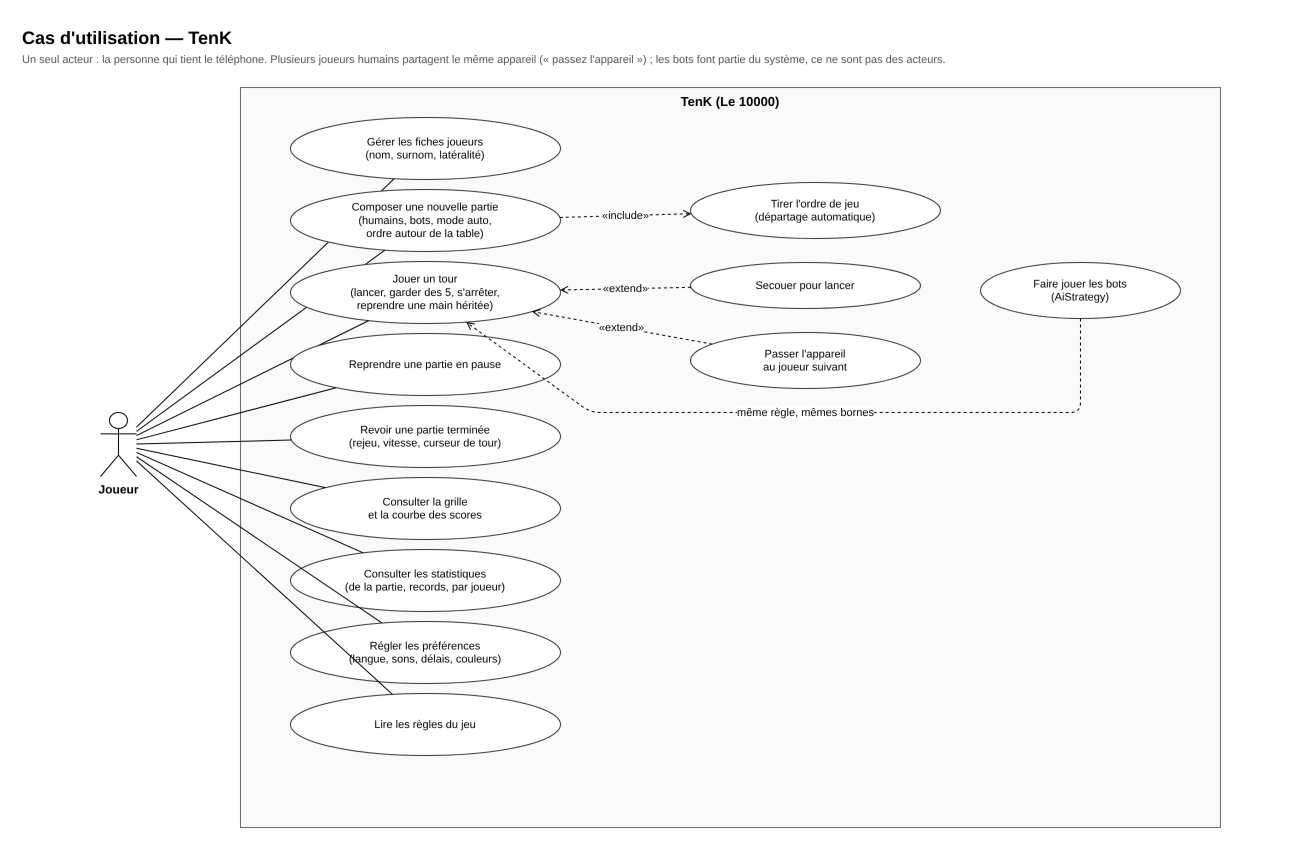

The diagram above was exported from draw.io. Its source (the exported page's mxGraphModel, read from the mxfile embedded in the PNG):
<mxGraphModel dx="1400" dy="900" grid="0" gridSize="10" guides="1" tooltips="1" connect="1" arrows="1" fold="1" page="0" pageScale="1" math="0" shadow="0">
  <root>
    <mxCell id="0" />
    <mxCell id="1" parent="0" />
    <mxCell id="t1" value="Cas d'utilisation — TenK" style="text;html=1;fontSize=18;fontStyle=1;align=left;verticalAlign=top;" vertex="1" parent="1">
      <mxGeometry x="30" y="8" width="1200" height="26" as="geometry" />
    </mxCell>
    <mxCell id="t2" value="Un seul acteur : la personne qui tient le téléphone. Plusieurs joueurs humains partagent le même appareil (« passez l'appareil ») ; les bots font partie du système, ce ne sont pas des acteurs." style="text;html=1;fontSize=11;fontColor=#555555;align=left;verticalAlign=top;whiteSpace=wrap;" vertex="1" parent="1">
      <mxGeometry x="30" y="34" width="1250" height="32" as="geometry" />
    </mxCell>
    <mxCell id="sys" value="TenK (Le 10000)" style="rounded=0;whiteSpace=wrap;html=1;fontSize=13;fontStyle=1;verticalAlign=top;fillColor=#fafafa;strokeColor=#666666;" vertex="1" parent="1">
      <mxGeometry x="250" y="75" width="980" height="740" as="geometry" />
    </mxCell>
    <mxCell id="J" value="Joueur" style="shape=umlActor;verticalLabelPosition=bottom;verticalAlign=top;html=1;fontSize=12;fontStyle=1;" vertex="1" parent="1">
      <mxGeometry x="110" y="400" width="36" height="64" as="geometry" />
    </mxCell>
    <mxCell id="u1" value="Gérer les fiches joueurs&lt;br/&gt;(nom, surnom, latéralité)" style="ellipse;whiteSpace=wrap;html=1;fontSize=11;fillColor=#ffffff;strokeColor=#333333;" vertex="1" parent="1">
      <mxGeometry x="300" y="105" width="270" height="62" as="geometry" />
    </mxCell>
    <mxCell id="e1" value="" style="endArrow=none;html=1;fontSize=11;labelBackgroundColor=#ffffff;" edge="1" parent="1" source="J" target="u1">
      <mxGeometry relative="1" as="geometry" />
    </mxCell>
    <mxCell id="u2" value="Composer une nouvelle partie&lt;br/&gt;(humains, bots, mode auto,&lt;br/&gt;ordre autour de la table)" style="ellipse;whiteSpace=wrap;html=1;fontSize=11;fillColor=#ffffff;strokeColor=#333333;" vertex="1" parent="1">
      <mxGeometry x="300" y="177" width="270" height="62" as="geometry" />
    </mxCell>
    <mxCell id="e2" value="" style="endArrow=none;html=1;fontSize=11;labelBackgroundColor=#ffffff;" edge="1" parent="1" source="J" target="u2">
      <mxGeometry relative="1" as="geometry" />
    </mxCell>
    <mxCell id="u4" value="Jouer un tour&lt;br/&gt;(lancer, garder des 5, s'arrêter,&lt;br/&gt;reprendre une main héritée)" style="ellipse;whiteSpace=wrap;html=1;fontSize=11;fillColor=#ffffff;strokeColor=#333333;" vertex="1" parent="1">
      <mxGeometry x="300" y="249" width="270" height="62" as="geometry" />
    </mxCell>
    <mxCell id="e3" value="" style="endArrow=none;html=1;fontSize=11;labelBackgroundColor=#ffffff;" edge="1" parent="1" source="J" target="u4">
      <mxGeometry relative="1" as="geometry" />
    </mxCell>
    <mxCell id="u7" value="Reprendre une partie en pause" style="ellipse;whiteSpace=wrap;html=1;fontSize=11;fillColor=#ffffff;strokeColor=#333333;" vertex="1" parent="1">
      <mxGeometry x="300" y="321" width="270" height="62" as="geometry" />
    </mxCell>
    <mxCell id="e4" value="" style="endArrow=none;html=1;fontSize=11;labelBackgroundColor=#ffffff;" edge="1" parent="1" source="J" target="u7">
      <mxGeometry relative="1" as="geometry" />
    </mxCell>
    <mxCell id="u8" value="Revoir une partie terminée&lt;br/&gt;(rejeu, vitesse, curseur de tour)" style="ellipse;whiteSpace=wrap;html=1;fontSize=11;fillColor=#ffffff;strokeColor=#333333;" vertex="1" parent="1">
      <mxGeometry x="300" y="393" width="270" height="62" as="geometry" />
    </mxCell>
    <mxCell id="e5" value="" style="endArrow=none;html=1;fontSize=11;labelBackgroundColor=#ffffff;" edge="1" parent="1" source="J" target="u8">
      <mxGeometry relative="1" as="geometry" />
    </mxCell>
    <mxCell id="u9" value="Consulter la grille&lt;br/&gt;et la courbe des scores" style="ellipse;whiteSpace=wrap;html=1;fontSize=11;fillColor=#ffffff;strokeColor=#333333;" vertex="1" parent="1">
      <mxGeometry x="300" y="465" width="270" height="62" as="geometry" />
    </mxCell>
    <mxCell id="e6" value="" style="endArrow=none;html=1;fontSize=11;labelBackgroundColor=#ffffff;" edge="1" parent="1" source="J" target="u9">
      <mxGeometry relative="1" as="geometry" />
    </mxCell>
    <mxCell id="u10" value="Consulter les statistiques&lt;br/&gt;(de la partie, records, par joueur)" style="ellipse;whiteSpace=wrap;html=1;fontSize=11;fillColor=#ffffff;strokeColor=#333333;" vertex="1" parent="1">
      <mxGeometry x="300" y="537" width="270" height="62" as="geometry" />
    </mxCell>
    <mxCell id="e7" value="" style="endArrow=none;html=1;fontSize=11;labelBackgroundColor=#ffffff;" edge="1" parent="1" source="J" target="u10">
      <mxGeometry relative="1" as="geometry" />
    </mxCell>
    <mxCell id="u11" value="Régler les préférences&lt;br/&gt;(langue, sons, délais, couleurs)" style="ellipse;whiteSpace=wrap;html=1;fontSize=11;fillColor=#ffffff;strokeColor=#333333;" vertex="1" parent="1">
      <mxGeometry x="300" y="609" width="270" height="62" as="geometry" />
    </mxCell>
    <mxCell id="e8" value="" style="endArrow=none;html=1;fontSize=11;labelBackgroundColor=#ffffff;" edge="1" parent="1" source="J" target="u11">
      <mxGeometry relative="1" as="geometry" />
    </mxCell>
    <mxCell id="u12" value="Lire les règles du jeu" style="ellipse;whiteSpace=wrap;html=1;fontSize=11;fillColor=#ffffff;strokeColor=#333333;" vertex="1" parent="1">
      <mxGeometry x="300" y="681" width="270" height="62" as="geometry" />
    </mxCell>
    <mxCell id="e9" value="" style="endArrow=none;html=1;fontSize=11;labelBackgroundColor=#ffffff;" edge="1" parent="1" source="J" target="u12">
      <mxGeometry relative="1" as="geometry" />
    </mxCell>
    <mxCell id="u3" value="Tirer l'ordre de jeu&lt;br/&gt;(départage automatique)" style="ellipse;whiteSpace=wrap;html=1;fontSize=11;fillColor=#ffffff;strokeColor=#333333;" vertex="1" parent="1">
      <mxGeometry x="700" y="170" width="250" height="56" as="geometry" />
    </mxCell>
    <mxCell id="u5" value="Secouer pour lancer" style="ellipse;whiteSpace=wrap;html=1;fontSize=11;fillColor=#ffffff;strokeColor=#333333;" vertex="1" parent="1">
      <mxGeometry x="700" y="250" width="230" height="46" as="geometry" />
    </mxCell>
    <mxCell id="u6" value="Passer l'appareil&lt;br/&gt;au joueur suivant" style="ellipse;whiteSpace=wrap;html=1;fontSize=11;fillColor=#ffffff;strokeColor=#333333;" vertex="1" parent="1">
      <mxGeometry x="700" y="320" width="230" height="56" as="geometry" />
    </mxCell>
    <mxCell id="u13" value="Faire jouer les bots&lt;br/&gt;(AiStrategy)" style="ellipse;whiteSpace=wrap;html=1;fontSize=11;fillColor=#ffffff;strokeColor=#333333;" vertex="1" parent="1">
      <mxGeometry x="990" y="250" width="200" height="56" as="geometry" />
    </mxCell>
    <mxCell id="e10" value="«include»" style="endArrow=open;endFill=0;dashed=1;html=1;fontSize=11;labelBackgroundColor=#ffffff;rounded=1;" edge="1" parent="1" source="u2" target="u3">
      <mxGeometry relative="1" as="geometry" />
    </mxCell>
    <mxCell id="e11" value="«extend»" style="endArrow=open;endFill=0;dashed=1;html=1;fontSize=11;labelBackgroundColor=#ffffff;rounded=1;" edge="1" parent="1" source="u5" target="u4">
      <mxGeometry relative="1" as="geometry" />
    </mxCell>
    <mxCell id="e12" value="«extend»" style="endArrow=open;endFill=0;dashed=1;html=1;fontSize=11;labelBackgroundColor=#ffffff;rounded=1;" edge="1" parent="1" source="u6" target="u4">
      <mxGeometry relative="1" as="geometry" />
    </mxCell>
    <mxCell id="e13" value="même règle, mêmes bornes" style="endArrow=open;endFill=0;dashed=1;html=1;fontSize=11;labelBackgroundColor=#ffffff;rounded=1;" edge="1" parent="1" source="u13" target="u4">
      <mxGeometry relative="1" as="geometry">
        <Array as="points">
          <mxPoint x="1090" y="400" />
          <mxPoint x="600" y="400" />
        </Array>
      </mxGeometry>
    </mxCell>
  </root>
</mxGraphModel>